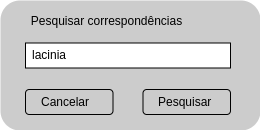

The diagram above was exported from draw.io. Its source (the exported page's mxGraphModel, read from the mxfile embedded in the PNG):
<mxGraphModel dx="1100" dy="1695" grid="1" gridSize="10" guides="1" tooltips="1" connect="1" arrows="1" fold="1" page="1" pageScale="1" pageWidth="850" pageHeight="1100" math="0" shadow="0">
  <root>
    <mxCell id="0" />
    <mxCell id="1" parent="0" />
    <mxCell id="2" value="" style="group" vertex="1" connectable="0" parent="1">
      <mxGeometry x="80" y="1180" width="260" height="130" as="geometry" />
    </mxCell>
    <mxCell id="3" value="" style="shape=ext;double=1;rounded=1;whiteSpace=wrap;html=1;fillColor=#CCCCCC;strokeColor=none;" vertex="1" parent="2">
      <mxGeometry width="260" height="130" as="geometry" />
    </mxCell>
    <mxCell id="4" value="" style="rounded=0;whiteSpace=wrap;html=1;" vertex="1" parent="2">
      <mxGeometry x="25" y="42.5" width="205" height="25" as="geometry" />
    </mxCell>
    <mxCell id="5" value="Cancelar" style="text;html=1;align=left;verticalAlign=middle;whiteSpace=wrap;rounded=0;" vertex="1" parent="2">
      <mxGeometry x="38.75" y="87" width="60" height="30" as="geometry" />
    </mxCell>
    <mxCell id="6" value="Pesquisar" style="text;html=1;align=left;verticalAlign=middle;whiteSpace=wrap;rounded=0;" vertex="1" parent="2">
      <mxGeometry x="156.25" y="87" width="60" height="30" as="geometry" />
    </mxCell>
    <mxCell id="7" value="lacinia" style="text;html=1;align=left;verticalAlign=middle;whiteSpace=wrap;rounded=0;" vertex="1" parent="2">
      <mxGeometry x="30" y="40" width="170" height="30" as="geometry" />
    </mxCell>
    <mxCell id="8" value="" style="rounded=1;whiteSpace=wrap;html=1;fillColor=none;" vertex="1" parent="2">
      <mxGeometry x="25" y="89" width="87.5" height="25" as="geometry" />
    </mxCell>
    <mxCell id="9" value="" style="rounded=1;whiteSpace=wrap;html=1;fillColor=none;" vertex="1" parent="2">
      <mxGeometry x="142.5" y="89" width="87.5" height="25" as="geometry" />
    </mxCell>
    <mxCell id="10" value="Pesquisar correspondências" style="text;html=1;align=center;verticalAlign=middle;whiteSpace=wrap;rounded=0;" vertex="1" parent="2">
      <mxGeometry x="25" y="6" width="162.5" height="30" as="geometry" />
    </mxCell>
  </root>
</mxGraphModel>